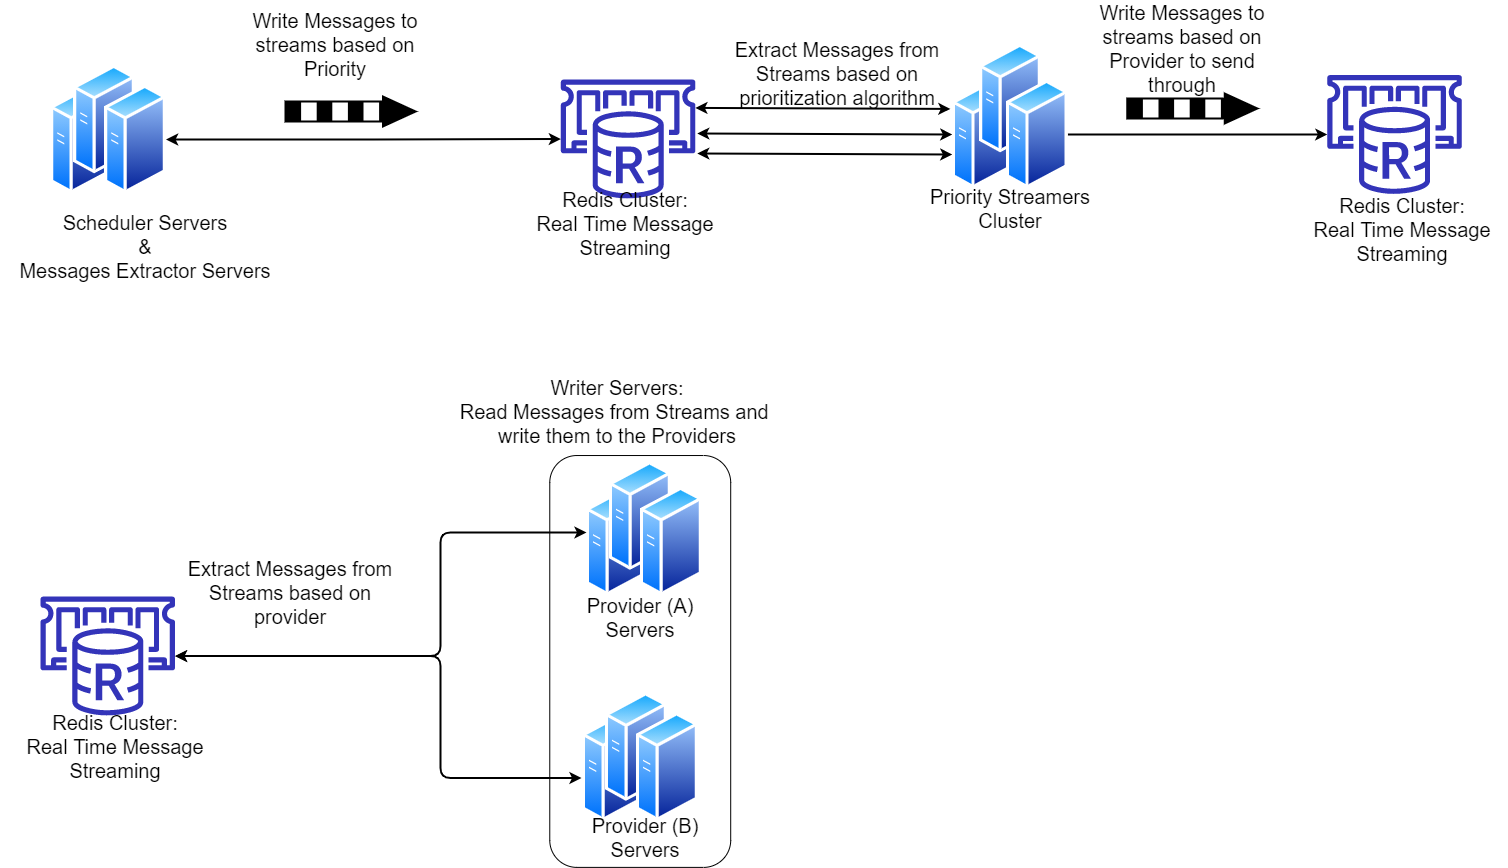

The diagram above was exported from draw.io. Its source (the exported page's mxGraphModel, read from the mxfile embedded in the PNG):
<mxGraphModel dx="1806" dy="-323" grid="1" gridSize="10" guides="1" tooltips="1" connect="1" arrows="1" fold="1" page="1" pageScale="1" pageWidth="827" pageHeight="1169" background="#ffffff" math="0" shadow="0">
  <root>
    <mxCell id="0" />
    <mxCell id="1" parent="0" />
    <mxCell id="CRpuaXooUfgJW9sUXSmz-1" value="" style="rounded=1;whiteSpace=wrap;html=1;rotation=-90;fontSize=20;" parent="1" vertex="1">
      <mxGeometry x="433.8" y="1958.5" width="411.86" height="180.93" as="geometry" />
    </mxCell>
    <mxCell id="CRpuaXooUfgJW9sUXSmz-44" value="" style="aspect=fixed;perimeter=ellipsePerimeter;html=1;align=center;shadow=0;dashed=0;spacingTop=3;image;image=img/lib/active_directory/generic_server.svg;fontSize=20;" parent="1" vertex="1">
      <mxGeometry x="50" y="1472" width="61.6" height="110" as="geometry" />
    </mxCell>
    <mxCell id="CRpuaXooUfgJW9sUXSmz-45" value="" style="aspect=fixed;perimeter=ellipsePerimeter;html=1;align=center;shadow=0;dashed=0;spacingTop=3;image;image=img/lib/active_directory/generic_server.svg;fontSize=20;" parent="1" vertex="1">
      <mxGeometry x="73" y="1452" width="61.6" height="110" as="geometry" />
    </mxCell>
    <mxCell id="CRpuaXooUfgJW9sUXSmz-46" value="" style="aspect=fixed;perimeter=ellipsePerimeter;html=1;align=center;shadow=0;dashed=0;spacingTop=3;image;image=img/lib/active_directory/generic_server.svg;fontSize=20;" parent="1" vertex="1">
      <mxGeometry x="104" y="1472" width="61.6" height="110" as="geometry" />
    </mxCell>
    <mxCell id="CRpuaXooUfgJW9sUXSmz-47" value="&lt;font style=&quot;font-size: 20px&quot;&gt;Scheduler Servers&lt;br&gt;&amp;amp;&lt;br&gt;Messages Extractor Servers&lt;br&gt;&lt;/font&gt;" style="text;html=1;strokeColor=none;fillColor=none;align=center;verticalAlign=middle;whiteSpace=wrap;rounded=0;fontSize=20;" parent="1" vertex="1">
      <mxGeometry y="1594" width="290" height="80" as="geometry" />
    </mxCell>
    <mxCell id="CRpuaXooUfgJW9sUXSmz-48" value="" style="outlineConnect=0;fontColor=#232F3E;gradientColor=none;fillColor=#3334B9;strokeColor=none;dashed=0;verticalLabelPosition=bottom;verticalAlign=top;align=center;html=1;fontSize=20;fontStyle=0;aspect=fixed;pointerEvents=1;shape=mxgraph.aws4.elasticache_for_redis;" parent="1" vertex="1">
      <mxGeometry x="560.3399999999999" y="1467" width="134.52" height="119" as="geometry" />
    </mxCell>
    <mxCell id="CRpuaXooUfgJW9sUXSmz-49" value="" style="endArrow=classic;startArrow=classic;html=1;strokeColor=#000000;strokeWidth=2;exitX=1;exitY=0.5;exitDx=0;exitDy=0;edgeStyle=orthogonalEdgeStyle;fontSize=20;" parent="1" source="CRpuaXooUfgJW9sUXSmz-46" target="CRpuaXooUfgJW9sUXSmz-48" edge="1">
      <mxGeometry width="50" height="50" relative="1" as="geometry">
        <mxPoint x="190" y="1524" as="sourcePoint" />
        <mxPoint x="210" y="1474" as="targetPoint" />
      </mxGeometry>
    </mxCell>
    <mxCell id="CRpuaXooUfgJW9sUXSmz-50" value="&lt;font style=&quot;font-size: 20px;&quot;&gt;Redis Cluster:&lt;br style=&quot;font-size: 20px;&quot;&gt;Real Time Message Streaming&lt;/font&gt;" style="text;html=1;strokeColor=none;fillColor=none;align=center;verticalAlign=middle;whiteSpace=wrap;rounded=0;fontSize=20;" parent="1" vertex="1">
      <mxGeometry x="519.8" y="1571" width="210" height="80" as="geometry" />
    </mxCell>
    <mxCell id="CRpuaXooUfgJW9sUXSmz-51" value="" style="verticalLabelPosition=bottom;html=1;verticalAlign=top;strokeWidth=2;shape=mxgraph.lean_mapping.push_arrow;fontSize=20;" parent="1" vertex="1">
      <mxGeometry x="285" y="1484" width="130" height="30" as="geometry" />
    </mxCell>
    <mxCell id="CRpuaXooUfgJW9sUXSmz-52" value="&lt;font style=&quot;font-size: 20px;&quot;&gt;Write Messages to streams based on Priority&lt;/font&gt;" style="text;html=1;strokeColor=none;fillColor=none;align=center;verticalAlign=middle;whiteSpace=wrap;rounded=0;fontSize=20;" parent="1" vertex="1">
      <mxGeometry x="240" y="1397" width="190" height="70" as="geometry" />
    </mxCell>
    <mxCell id="CRpuaXooUfgJW9sUXSmz-53" value="" style="aspect=fixed;perimeter=ellipsePerimeter;html=1;align=center;shadow=0;dashed=0;spacingTop=3;image;image=img/lib/active_directory/generic_server.svg;fontSize=20;" parent="1" vertex="1">
      <mxGeometry x="951.8" y="1467" width="61.6" height="110" as="geometry" />
    </mxCell>
    <mxCell id="CRpuaXooUfgJW9sUXSmz-54" value="" style="aspect=fixed;perimeter=ellipsePerimeter;html=1;align=center;shadow=0;dashed=0;spacingTop=3;image;image=img/lib/active_directory/generic_server.svg;fontSize=20;" parent="1" vertex="1">
      <mxGeometry x="979" y="1431" width="61.6" height="110" as="geometry" />
    </mxCell>
    <mxCell id="CRpuaXooUfgJW9sUXSmz-55" style="edgeStyle=orthogonalEdgeStyle;rounded=0;orthogonalLoop=1;jettySize=auto;html=1;exitX=1;exitY=0.5;exitDx=0;exitDy=0;strokeColor=#000000;strokeWidth=2;fontSize=20;" parent="1" source="CRpuaXooUfgJW9sUXSmz-56" target="CRpuaXooUfgJW9sUXSmz-60" edge="1">
      <mxGeometry relative="1" as="geometry" />
    </mxCell>
    <mxCell id="CRpuaXooUfgJW9sUXSmz-56" value="" style="aspect=fixed;perimeter=ellipsePerimeter;html=1;align=center;shadow=0;dashed=0;spacingTop=3;image;image=img/lib/active_directory/generic_server.svg;fontSize=20;" parent="1" vertex="1">
      <mxGeometry x="1005.8" y="1467" width="61.6" height="110" as="geometry" />
    </mxCell>
    <mxCell id="CRpuaXooUfgJW9sUXSmz-57" value="&lt;font style=&quot;font-size: 20px&quot;&gt;Priority Streamers Cluster&lt;/font&gt;" style="text;html=1;strokeColor=none;fillColor=none;align=center;verticalAlign=middle;whiteSpace=wrap;rounded=0;fontSize=20;" parent="1" vertex="1">
      <mxGeometry x="919.8" y="1561" width="180" height="70" as="geometry" />
    </mxCell>
    <mxCell id="CRpuaXooUfgJW9sUXSmz-58" value="" style="endArrow=classic;startArrow=classic;html=1;strokeColor=#000000;strokeWidth=2;entryX=0;entryY=0.5;entryDx=0;entryDy=0;fontSize=20;" parent="1" target="CRpuaXooUfgJW9sUXSmz-53" edge="1">
      <mxGeometry width="50" height="50" relative="1" as="geometry">
        <mxPoint x="696.8000000000002" y="1521" as="sourcePoint" />
        <mxPoint x="786.8" y="1501" as="targetPoint" />
      </mxGeometry>
    </mxCell>
    <mxCell id="CRpuaXooUfgJW9sUXSmz-59" value="&lt;font style=&quot;font-size: 20px;&quot;&gt;Extract Messages from Streams based on prioritization algorithm&lt;/font&gt;" style="text;html=1;strokeColor=none;fillColor=none;align=center;verticalAlign=middle;whiteSpace=wrap;rounded=0;fontSize=20;" parent="1" vertex="1">
      <mxGeometry x="726.8" y="1411" width="220" height="100" as="geometry" />
    </mxCell>
    <mxCell id="CRpuaXooUfgJW9sUXSmz-60" value="" style="outlineConnect=0;fontColor=#232F3E;gradientColor=none;fillColor=#3334B9;strokeColor=none;dashed=0;verticalLabelPosition=bottom;verticalAlign=top;align=center;html=1;fontSize=20;fontStyle=0;aspect=fixed;pointerEvents=1;shape=mxgraph.aws4.elasticache_for_redis;" parent="1" vertex="1">
      <mxGeometry x="1326.8" y="1462.5" width="134.52" height="119" as="geometry" />
    </mxCell>
    <mxCell id="CRpuaXooUfgJW9sUXSmz-61" value="" style="endArrow=classic;startArrow=classic;html=1;strokeColor=#000000;strokeWidth=2;entryX=0;entryY=0.5;entryDx=0;entryDy=0;fontSize=20;" parent="1" edge="1">
      <mxGeometry width="50" height="50" relative="1" as="geometry">
        <mxPoint x="694.8599999999997" y="1495.4099999999999" as="sourcePoint" />
        <mxPoint x="949.8599999999924" y="1496.4099999999999" as="targetPoint" />
      </mxGeometry>
    </mxCell>
    <mxCell id="CRpuaXooUfgJW9sUXSmz-62" value="" style="endArrow=classic;startArrow=classic;html=1;strokeColor=#000000;strokeWidth=2;entryX=0;entryY=0.5;entryDx=0;entryDy=0;fontSize=20;" parent="1" edge="1">
      <mxGeometry width="50" height="50" relative="1" as="geometry">
        <mxPoint x="696.8000000000002" y="1541" as="sourcePoint" />
        <mxPoint x="951.7999999999938" y="1542" as="targetPoint" />
      </mxGeometry>
    </mxCell>
    <mxCell id="CRpuaXooUfgJW9sUXSmz-63" value="&lt;font style=&quot;font-size: 20px;&quot;&gt;Redis Cluster:&lt;br style=&quot;font-size: 20px;&quot;&gt;Real Time Message Streaming&lt;/font&gt;" style="text;html=1;strokeColor=none;fillColor=none;align=center;verticalAlign=middle;whiteSpace=wrap;rounded=0;fontSize=20;" parent="1" vertex="1">
      <mxGeometry x="1296.8" y="1577" width="210" height="80" as="geometry" />
    </mxCell>
    <mxCell id="CRpuaXooUfgJW9sUXSmz-64" value="" style="verticalLabelPosition=bottom;html=1;verticalAlign=top;strokeWidth=2;shape=mxgraph.lean_mapping.push_arrow;fontSize=20;" parent="1" vertex="1">
      <mxGeometry x="1126.8" y="1481" width="130" height="30" as="geometry" />
    </mxCell>
    <mxCell id="CRpuaXooUfgJW9sUXSmz-65" value="&lt;font style=&quot;font-size: 20px;&quot;&gt;Write Messages to streams based on Provider to send through&lt;/font&gt;" style="text;html=1;strokeColor=none;fillColor=none;align=center;verticalAlign=middle;whiteSpace=wrap;rounded=0;fontSize=20;" parent="1" vertex="1">
      <mxGeometry x="1086.8" y="1401" width="190" height="70" as="geometry" />
    </mxCell>
    <mxCell id="CRpuaXooUfgJW9sUXSmz-66" value="" style="aspect=fixed;perimeter=ellipsePerimeter;html=1;align=center;shadow=0;dashed=0;spacingTop=3;image;image=img/lib/active_directory/generic_server.svg;fontSize=20;" parent="1" vertex="1">
      <mxGeometry x="585.93" y="1874" width="61.6" height="110" as="geometry" />
    </mxCell>
    <mxCell id="CRpuaXooUfgJW9sUXSmz-67" value="" style="aspect=fixed;perimeter=ellipsePerimeter;html=1;align=center;shadow=0;dashed=0;spacingTop=3;image;image=img/lib/active_directory/generic_server.svg;fontSize=20;" parent="1" vertex="1">
      <mxGeometry x="608.93" y="1848.5" width="61.6" height="110" as="geometry" />
    </mxCell>
    <mxCell id="CRpuaXooUfgJW9sUXSmz-68" value="" style="aspect=fixed;perimeter=ellipsePerimeter;html=1;align=center;shadow=0;dashed=0;spacingTop=3;image;image=img/lib/active_directory/generic_server.svg;fontSize=20;" parent="1" vertex="1">
      <mxGeometry x="639.93" y="1874" width="61.6" height="110" as="geometry" />
    </mxCell>
    <mxCell id="CRpuaXooUfgJW9sUXSmz-69" value="&lt;font style=&quot;font-size: 20px;&quot;&gt;Writer Servers:&lt;br style=&quot;font-size: 20px;&quot;&gt;Read Messages from Streams and&amp;nbsp;&lt;br style=&quot;font-size: 20px;&quot;&gt;write them to the Providers&lt;/font&gt;" style="text;html=1;strokeColor=none;fillColor=none;align=center;verticalAlign=middle;whiteSpace=wrap;rounded=0;fontSize=20;" parent="1" vertex="1">
      <mxGeometry x="456.73" y="1754" width="320" height="90" as="geometry" />
    </mxCell>
    <mxCell id="CRpuaXooUfgJW9sUXSmz-70" value="" style="outlineConnect=0;fontColor=#232F3E;gradientColor=none;fillColor=#3334B9;strokeColor=none;dashed=0;verticalLabelPosition=bottom;verticalAlign=top;align=center;html=1;fontSize=20;fontStyle=0;aspect=fixed;pointerEvents=1;shape=mxgraph.aws4.elasticache_for_redis;" parent="1" vertex="1">
      <mxGeometry x="40" y="1984" width="134.52" height="119" as="geometry" />
    </mxCell>
    <mxCell id="CRpuaXooUfgJW9sUXSmz-71" value="&lt;font style=&quot;font-size: 20px;&quot;&gt;Redis Cluster:&lt;br style=&quot;font-size: 20px;&quot;&gt;Real Time Message Streaming&lt;/font&gt;" style="text;html=1;strokeColor=none;fillColor=none;align=center;verticalAlign=middle;whiteSpace=wrap;rounded=0;fontSize=20;" parent="1" vertex="1">
      <mxGeometry x="9.999999999999996" y="2094" width="210" height="80" as="geometry" />
    </mxCell>
    <mxCell id="CRpuaXooUfgJW9sUXSmz-72" value="&lt;font style=&quot;font-size: 20px;&quot;&gt;Extract Messages from Streams based on provider&lt;/font&gt;" style="text;html=1;strokeColor=none;fillColor=none;align=center;verticalAlign=middle;whiteSpace=wrap;rounded=0;fontSize=20;" parent="1" vertex="1">
      <mxGeometry x="180" y="1929.5" width="220" height="100" as="geometry" />
    </mxCell>
    <mxCell id="CRpuaXooUfgJW9sUXSmz-73" value="" style="aspect=fixed;perimeter=ellipsePerimeter;html=1;align=center;shadow=0;dashed=0;spacingTop=3;image;image=img/lib/active_directory/generic_server.svg;fontSize=20;" parent="1" vertex="1">
      <mxGeometry x="581.93" y="2099.5" width="61.6" height="110" as="geometry" />
    </mxCell>
    <mxCell id="CRpuaXooUfgJW9sUXSmz-74" value="" style="aspect=fixed;perimeter=ellipsePerimeter;html=1;align=center;shadow=0;dashed=0;spacingTop=3;image;image=img/lib/active_directory/generic_server.svg;fontSize=20;" parent="1" vertex="1">
      <mxGeometry x="604.93" y="2079.5" width="61.6" height="110" as="geometry" />
    </mxCell>
    <mxCell id="CRpuaXooUfgJW9sUXSmz-75" value="" style="aspect=fixed;perimeter=ellipsePerimeter;html=1;align=center;shadow=0;dashed=0;spacingTop=3;image;image=img/lib/active_directory/generic_server.svg;fontSize=20;" parent="1" vertex="1">
      <mxGeometry x="635.93" y="2099.5" width="61.6" height="110" as="geometry" />
    </mxCell>
    <mxCell id="CRpuaXooUfgJW9sUXSmz-76" value="&lt;font style=&quot;font-size: 20px;&quot;&gt;Provider (A) Servers&lt;/font&gt;" style="text;html=1;strokeColor=none;fillColor=none;align=center;verticalAlign=middle;whiteSpace=wrap;rounded=0;fontSize=20;" parent="1" vertex="1">
      <mxGeometry x="564.7299999999999" y="1979.5" width="150" height="50" as="geometry" />
    </mxCell>
    <mxCell id="CRpuaXooUfgJW9sUXSmz-77" value="&lt;font style=&quot;font-size: 20px;&quot;&gt;Provider (B) Servers&lt;/font&gt;" style="text;html=1;strokeColor=none;fillColor=none;align=center;verticalAlign=middle;whiteSpace=wrap;rounded=0;fontSize=20;" parent="1" vertex="1">
      <mxGeometry x="576.4699999999999" y="2199.5" width="137.94" height="50" as="geometry" />
    </mxCell>
    <mxCell id="CRpuaXooUfgJW9sUXSmz-78" value="" style="endArrow=classic;startArrow=classic;html=1;strokeColor=#000000;strokeWidth=2;entryX=-0.016;entryY=0.6;entryDx=0;entryDy=0;entryPerimeter=0;edgeStyle=orthogonalEdgeStyle;fontSize=20;" parent="1" source="CRpuaXooUfgJW9sUXSmz-70" target="CRpuaXooUfgJW9sUXSmz-73" edge="1">
      <mxGeometry width="50" height="50" relative="1" as="geometry">
        <mxPoint x="236.67000000000002" y="1940" as="sourcePoint" />
        <mxPoint x="595.67" y="1948" as="targetPoint" />
        <Array as="points">
          <mxPoint x="440" y="2044" />
          <mxPoint x="440" y="2165" />
        </Array>
      </mxGeometry>
    </mxCell>
    <mxCell id="CRpuaXooUfgJW9sUXSmz-79" value="" style="endArrow=classic;startArrow=classic;html=1;strokeColor=#000000;strokeWidth=2;fontSize=20;edgeStyle=orthogonalEdgeStyle;" parent="1" source="CRpuaXooUfgJW9sUXSmz-70" edge="1">
      <mxGeometry width="50" height="50" relative="1" as="geometry">
        <mxPoint x="241.45" y="1921.2549667265748" as="sourcePoint" />
        <mxPoint x="585.9300000000003" y="1920" as="targetPoint" />
        <Array as="points">
          <mxPoint x="440" y="2044" />
          <mxPoint x="440" y="1920" />
        </Array>
      </mxGeometry>
    </mxCell>
  </root>
</mxGraphModel>